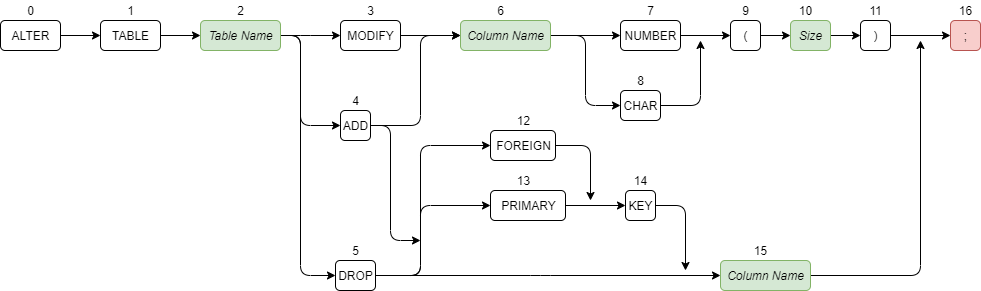

The diagram above was exported from draw.io. Its source (the exported page's mxGraphModel, read from the mxfile embedded in the PNG):
<mxGraphModel dx="1422" dy="804" grid="1" gridSize="10" guides="1" tooltips="1" connect="1" arrows="1" fold="1" page="1" pageScale="1" pageWidth="850" pageHeight="1100" math="0" shadow="0">
  <root>
    <mxCell id="0" />
    <mxCell id="1" parent="0" />
    <mxCell id="w54cBLAl5rAkxmdbFsFD-127" style="edgeStyle=orthogonalEdgeStyle;orthogonalLoop=1;jettySize=auto;html=1;exitX=1;exitY=0.5;exitDx=0;exitDy=0;entryX=0;entryY=0.5;entryDx=0;entryDy=0;entryPerimeter=0;" parent="1" source="w54cBLAl5rAkxmdbFsFD-1" target="w54cBLAl5rAkxmdbFsFD-225" edge="1">
      <mxGeometry relative="1" as="geometry">
        <mxPoint x="190" y="95" as="targetPoint" />
      </mxGeometry>
    </mxCell>
    <mxCell id="w54cBLAl5rAkxmdbFsFD-1" value="ALTER" style="html=1;rounded=1;" parent="1" vertex="1">
      <mxGeometry x="80" y="80" width="60" height="30" as="geometry" />
    </mxCell>
    <mxCell id="w54cBLAl5rAkxmdbFsFD-2" value="0" style="text;html=1;align=center;verticalAlign=middle;resizable=0;points=[];autosize=1;rounded=1;" parent="1" vertex="1">
      <mxGeometry x="100" y="60" width="20" height="20" as="geometry" />
    </mxCell>
    <mxCell id="w54cBLAl5rAkxmdbFsFD-53" value=";" style="html=1;fillColor=#f8cecc;strokeColor=#b85450;rounded=1;" parent="1" vertex="1">
      <mxGeometry x="1030" y="80" width="30" height="30" as="geometry" />
    </mxCell>
    <mxCell id="w54cBLAl5rAkxmdbFsFD-54" value="16" style="text;html=1;align=center;verticalAlign=middle;resizable=0;points=[];autosize=1;rounded=1;" parent="1" vertex="1">
      <mxGeometry x="1030" y="60" width="30" height="20" as="geometry" />
    </mxCell>
    <mxCell id="w54cBLAl5rAkxmdbFsFD-255" style="edgeStyle=orthogonalEdgeStyle;orthogonalLoop=1;jettySize=auto;html=1;exitX=1;exitY=0.5;exitDx=0;exitDy=0;entryX=0;entryY=0.5;entryDx=0;entryDy=0;" parent="1" source="w54cBLAl5rAkxmdbFsFD-74" target="w54cBLAl5rAkxmdbFsFD-253" edge="1">
      <mxGeometry relative="1" as="geometry">
        <Array as="points">
          <mxPoint x="665" y="95" />
          <mxPoint x="665" y="165" />
        </Array>
      </mxGeometry>
    </mxCell>
    <mxCell id="w54cBLAl5rAkxmdbFsFD-256" style="edgeStyle=orthogonalEdgeStyle;orthogonalLoop=1;jettySize=auto;html=1;exitX=1;exitY=0.5;exitDx=0;exitDy=0;entryX=0;entryY=0.5;entryDx=0;entryDy=0;" parent="1" source="w54cBLAl5rAkxmdbFsFD-74" target="w54cBLAl5rAkxmdbFsFD-251" edge="1">
      <mxGeometry relative="1" as="geometry" />
    </mxCell>
    <mxCell id="w54cBLAl5rAkxmdbFsFD-74" value="&lt;i&gt;Column Name&lt;/i&gt;" style="html=1;fillColor=#d5e8d4;strokeColor=#82b366;rounded=1;" parent="1" vertex="1">
      <mxGeometry x="540" y="80" width="90" height="30" as="geometry" />
    </mxCell>
    <mxCell id="w54cBLAl5rAkxmdbFsFD-75" value="6" style="text;html=1;align=center;verticalAlign=middle;resizable=0;points=[];autosize=1;rounded=1;" parent="1" vertex="1">
      <mxGeometry x="570" y="60" width="20" height="20" as="geometry" />
    </mxCell>
    <mxCell id="w54cBLAl5rAkxmdbFsFD-228" style="edgeStyle=orthogonalEdgeStyle;orthogonalLoop=1;jettySize=auto;html=1;exitX=1;exitY=0.5;exitDx=0;exitDy=0;entryX=0;entryY=0.5;entryDx=0;entryDy=0;" parent="1" source="w54cBLAl5rAkxmdbFsFD-225" target="w54cBLAl5rAkxmdbFsFD-226" edge="1">
      <mxGeometry relative="1" as="geometry" />
    </mxCell>
    <mxCell id="w54cBLAl5rAkxmdbFsFD-225" value="TABLE" style="html=1;rounded=1;" parent="1" vertex="1">
      <mxGeometry x="180" y="80" width="60" height="30" as="geometry" />
    </mxCell>
    <mxCell id="w54cBLAl5rAkxmdbFsFD-235" style="edgeStyle=orthogonalEdgeStyle;orthogonalLoop=1;jettySize=auto;html=1;exitX=1;exitY=0.5;exitDx=0;exitDy=0;entryX=0;entryY=0.5;entryDx=0;entryDy=0;" parent="1" source="w54cBLAl5rAkxmdbFsFD-226" target="w54cBLAl5rAkxmdbFsFD-229" edge="1">
      <mxGeometry relative="1" as="geometry">
        <Array as="points">
          <mxPoint x="380" y="95" />
          <mxPoint x="380" y="185" />
        </Array>
      </mxGeometry>
    </mxCell>
    <mxCell id="w54cBLAl5rAkxmdbFsFD-236" style="edgeStyle=orthogonalEdgeStyle;orthogonalLoop=1;jettySize=auto;html=1;exitX=1;exitY=0.5;exitDx=0;exitDy=0;entryX=0;entryY=0.5;entryDx=0;entryDy=0;" parent="1" source="w54cBLAl5rAkxmdbFsFD-226" target="w54cBLAl5rAkxmdbFsFD-231" edge="1">
      <mxGeometry relative="1" as="geometry">
        <Array as="points">
          <mxPoint x="380" y="95" />
          <mxPoint x="380" y="95" />
        </Array>
      </mxGeometry>
    </mxCell>
    <mxCell id="w54cBLAl5rAkxmdbFsFD-237" style="edgeStyle=orthogonalEdgeStyle;orthogonalLoop=1;jettySize=auto;html=1;exitX=1;exitY=0.5;exitDx=0;exitDy=0;entryX=0;entryY=0.5;entryDx=0;entryDy=0;" parent="1" source="w54cBLAl5rAkxmdbFsFD-226" target="w54cBLAl5rAkxmdbFsFD-233" edge="1">
      <mxGeometry relative="1" as="geometry">
        <Array as="points">
          <mxPoint x="380" y="95" />
          <mxPoint x="380" y="335" />
        </Array>
      </mxGeometry>
    </mxCell>
    <mxCell id="w54cBLAl5rAkxmdbFsFD-226" value="&lt;i&gt;Table Name&lt;/i&gt;" style="html=1;fillColor=#d5e8d4;strokeColor=#82b366;rounded=1;" parent="1" vertex="1">
      <mxGeometry x="280" y="80" width="80" height="30" as="geometry" />
    </mxCell>
    <mxCell id="w54cBLAl5rAkxmdbFsFD-227" value="2" style="text;html=1;align=center;verticalAlign=middle;resizable=0;points=[];autosize=1;rounded=1;" parent="1" vertex="1">
      <mxGeometry x="310" y="60" width="20" height="20" as="geometry" />
    </mxCell>
    <mxCell id="w54cBLAl5rAkxmdbFsFD-270" style="edgeStyle=orthogonalEdgeStyle;orthogonalLoop=1;jettySize=auto;html=1;exitX=1;exitY=0.5;exitDx=0;exitDy=0;entryX=0;entryY=0.5;entryDx=0;entryDy=0;" parent="1" source="w54cBLAl5rAkxmdbFsFD-229" target="w54cBLAl5rAkxmdbFsFD-74" edge="1">
      <mxGeometry relative="1" as="geometry">
        <mxPoint x="510" y="100" as="targetPoint" />
        <Array as="points">
          <mxPoint x="500" y="185" />
          <mxPoint x="500" y="95" />
        </Array>
      </mxGeometry>
    </mxCell>
    <mxCell id="_3FZ92UZ9xFfVl1wZ4H5-2" style="edgeStyle=orthogonalEdgeStyle;rounded=1;orthogonalLoop=1;jettySize=auto;html=1;exitX=1;exitY=0.5;exitDx=0;exitDy=0;" edge="1" parent="1" source="w54cBLAl5rAkxmdbFsFD-229">
      <mxGeometry relative="1" as="geometry">
        <mxPoint x="500" y="300" as="targetPoint" />
        <Array as="points">
          <mxPoint x="470" y="185" />
          <mxPoint x="470" y="300" />
        </Array>
      </mxGeometry>
    </mxCell>
    <mxCell id="w54cBLAl5rAkxmdbFsFD-229" value="ADD" style="html=1;rounded=1;" parent="1" vertex="1">
      <mxGeometry x="420" y="170" width="30" height="30" as="geometry" />
    </mxCell>
    <mxCell id="w54cBLAl5rAkxmdbFsFD-230" value="4" style="text;html=1;align=center;verticalAlign=middle;resizable=0;points=[];autosize=1;rounded=1;" parent="1" vertex="1">
      <mxGeometry x="425" y="150" width="20" height="20" as="geometry" />
    </mxCell>
    <mxCell id="w54cBLAl5rAkxmdbFsFD-269" style="edgeStyle=orthogonalEdgeStyle;orthogonalLoop=1;jettySize=auto;html=1;exitX=1;exitY=0.5;exitDx=0;exitDy=0;" parent="1" source="w54cBLAl5rAkxmdbFsFD-231" target="w54cBLAl5rAkxmdbFsFD-74" edge="1">
      <mxGeometry relative="1" as="geometry" />
    </mxCell>
    <mxCell id="w54cBLAl5rAkxmdbFsFD-231" value="MODIFY" style="html=1;rounded=1;" parent="1" vertex="1">
      <mxGeometry x="420" y="80" width="60" height="30" as="geometry" />
    </mxCell>
    <mxCell id="w54cBLAl5rAkxmdbFsFD-232" value="5" style="text;html=1;align=center;verticalAlign=middle;resizable=0;points=[];autosize=1;rounded=1;" parent="1" vertex="1">
      <mxGeometry x="425" y="300" width="20" height="20" as="geometry" />
    </mxCell>
    <mxCell id="w54cBLAl5rAkxmdbFsFD-247" style="edgeStyle=orthogonalEdgeStyle;orthogonalLoop=1;jettySize=auto;html=1;exitX=1;exitY=0.5;exitDx=0;exitDy=0;entryX=0;entryY=0.5;entryDx=0;entryDy=0;" parent="1" source="w54cBLAl5rAkxmdbFsFD-233" target="w54cBLAl5rAkxmdbFsFD-241" edge="1">
      <mxGeometry relative="1" as="geometry">
        <Array as="points">
          <mxPoint x="500" y="335" />
          <mxPoint x="500" y="265" />
        </Array>
      </mxGeometry>
    </mxCell>
    <mxCell id="w54cBLAl5rAkxmdbFsFD-274" style="edgeStyle=orthogonalEdgeStyle;orthogonalLoop=1;jettySize=auto;html=1;exitX=1;exitY=0.5;exitDx=0;exitDy=0;entryX=0;entryY=0.5;entryDx=0;entryDy=0;" parent="1" source="w54cBLAl5rAkxmdbFsFD-233" target="w54cBLAl5rAkxmdbFsFD-272" edge="1">
      <mxGeometry relative="1" as="geometry">
        <Array as="points">
          <mxPoint x="620" y="335" />
          <mxPoint x="620" y="335" />
        </Array>
      </mxGeometry>
    </mxCell>
    <mxCell id="w54cBLAl5rAkxmdbFsFD-275" style="edgeStyle=orthogonalEdgeStyle;orthogonalLoop=1;jettySize=auto;html=1;exitX=1;exitY=0.5;exitDx=0;exitDy=0;entryX=0;entryY=0.5;entryDx=0;entryDy=0;" parent="1" source="w54cBLAl5rAkxmdbFsFD-233" target="w54cBLAl5rAkxmdbFsFD-239" edge="1">
      <mxGeometry relative="1" as="geometry">
        <Array as="points">
          <mxPoint x="500" y="335" />
          <mxPoint x="500" y="205" />
        </Array>
      </mxGeometry>
    </mxCell>
    <mxCell id="w54cBLAl5rAkxmdbFsFD-233" value="DROP" style="html=1;rounded=1;" parent="1" vertex="1">
      <mxGeometry x="415" y="320" width="40" height="30" as="geometry" />
    </mxCell>
    <mxCell id="w54cBLAl5rAkxmdbFsFD-234" value="3" style="text;html=1;align=center;verticalAlign=middle;resizable=0;points=[];autosize=1;rounded=1;" parent="1" vertex="1">
      <mxGeometry x="440" y="60" width="20" height="20" as="geometry" />
    </mxCell>
    <mxCell id="w54cBLAl5rAkxmdbFsFD-267" style="edgeStyle=orthogonalEdgeStyle;orthogonalLoop=1;jettySize=auto;html=1;exitX=1;exitY=0.5;exitDx=0;exitDy=0;" parent="1" source="w54cBLAl5rAkxmdbFsFD-239" edge="1">
      <mxGeometry relative="1" as="geometry">
        <mxPoint x="670" y="260" as="targetPoint" />
      </mxGeometry>
    </mxCell>
    <mxCell id="w54cBLAl5rAkxmdbFsFD-239" value="FOREIGN" style="html=1;rounded=1;" parent="1" vertex="1">
      <mxGeometry x="570" y="190" width="65" height="30" as="geometry" />
    </mxCell>
    <mxCell id="w54cBLAl5rAkxmdbFsFD-268" style="edgeStyle=orthogonalEdgeStyle;orthogonalLoop=1;jettySize=auto;html=1;exitX=1;exitY=0.5;exitDx=0;exitDy=0;entryX=0;entryY=0.5;entryDx=0;entryDy=0;" parent="1" source="w54cBLAl5rAkxmdbFsFD-241" target="w54cBLAl5rAkxmdbFsFD-249" edge="1">
      <mxGeometry relative="1" as="geometry" />
    </mxCell>
    <mxCell id="w54cBLAl5rAkxmdbFsFD-241" value="PRIMARY" style="html=1;rounded=1;" parent="1" vertex="1">
      <mxGeometry x="570" y="250" width="75" height="30" as="geometry" />
    </mxCell>
    <mxCell id="w54cBLAl5rAkxmdbFsFD-242" value="13" style="text;html=1;align=center;verticalAlign=middle;resizable=0;points=[];autosize=1;rounded=1;" parent="1" vertex="1">
      <mxGeometry x="587.5" y="230" width="30" height="20" as="geometry" />
    </mxCell>
    <mxCell id="w54cBLAl5rAkxmdbFsFD-249" value="KEY" style="html=1;rounded=1;" parent="1" vertex="1">
      <mxGeometry x="705" y="250" width="30" height="30" as="geometry" />
    </mxCell>
    <mxCell id="w54cBLAl5rAkxmdbFsFD-250" value="14" style="text;html=1;align=center;verticalAlign=middle;resizable=0;points=[];autosize=1;rounded=1;" parent="1" vertex="1">
      <mxGeometry x="705" y="230" width="30" height="20" as="geometry" />
    </mxCell>
    <mxCell id="w54cBLAl5rAkxmdbFsFD-263" style="edgeStyle=orthogonalEdgeStyle;orthogonalLoop=1;jettySize=auto;html=1;exitX=1;exitY=0.5;exitDx=0;exitDy=0;entryX=0;entryY=0.5;entryDx=0;entryDy=0;" parent="1" source="w54cBLAl5rAkxmdbFsFD-251" target="w54cBLAl5rAkxmdbFsFD-257" edge="1">
      <mxGeometry relative="1" as="geometry" />
    </mxCell>
    <mxCell id="w54cBLAl5rAkxmdbFsFD-251" value="NUMBER" style="html=1;rounded=1;" parent="1" vertex="1">
      <mxGeometry x="700" y="80" width="60" height="30" as="geometry" />
    </mxCell>
    <mxCell id="w54cBLAl5rAkxmdbFsFD-252" value="7" style="text;html=1;align=center;verticalAlign=middle;resizable=0;points=[];autosize=1;rounded=1;" parent="1" vertex="1">
      <mxGeometry x="720" y="60" width="20" height="20" as="geometry" />
    </mxCell>
    <mxCell id="_3FZ92UZ9xFfVl1wZ4H5-1" style="edgeStyle=orthogonalEdgeStyle;rounded=1;orthogonalLoop=1;jettySize=auto;html=1;exitX=1;exitY=0.5;exitDx=0;exitDy=0;" edge="1" parent="1" source="w54cBLAl5rAkxmdbFsFD-253">
      <mxGeometry relative="1" as="geometry">
        <mxPoint x="780" y="100" as="targetPoint" />
      </mxGeometry>
    </mxCell>
    <mxCell id="w54cBLAl5rAkxmdbFsFD-253" value="CHAR" style="html=1;rounded=1;" parent="1" vertex="1">
      <mxGeometry x="700" y="150" width="40" height="30" as="geometry" />
    </mxCell>
    <mxCell id="w54cBLAl5rAkxmdbFsFD-254" value="8" style="text;html=1;align=center;verticalAlign=middle;resizable=0;points=[];autosize=1;rounded=1;" parent="1" vertex="1">
      <mxGeometry x="710" y="130" width="20" height="20" as="geometry" />
    </mxCell>
    <mxCell id="w54cBLAl5rAkxmdbFsFD-264" style="edgeStyle=orthogonalEdgeStyle;orthogonalLoop=1;jettySize=auto;html=1;exitX=1;exitY=0.5;exitDx=0;exitDy=0;entryX=0;entryY=0.5;entryDx=0;entryDy=0;" parent="1" source="w54cBLAl5rAkxmdbFsFD-257" target="w54cBLAl5rAkxmdbFsFD-261" edge="1">
      <mxGeometry relative="1" as="geometry" />
    </mxCell>
    <mxCell id="w54cBLAl5rAkxmdbFsFD-257" value="(" style="html=1;rounded=1;" parent="1" vertex="1">
      <mxGeometry x="810" y="80" width="30" height="30" as="geometry" />
    </mxCell>
    <mxCell id="w54cBLAl5rAkxmdbFsFD-258" value="9" style="text;html=1;align=center;verticalAlign=middle;resizable=0;points=[];autosize=1;rounded=1;" parent="1" vertex="1">
      <mxGeometry x="815" y="60" width="20" height="20" as="geometry" />
    </mxCell>
    <mxCell id="w54cBLAl5rAkxmdbFsFD-266" style="edgeStyle=orthogonalEdgeStyle;orthogonalLoop=1;jettySize=auto;html=1;exitX=1;exitY=0.5;exitDx=0;exitDy=0;entryX=0;entryY=0.5;entryDx=0;entryDy=0;" parent="1" source="w54cBLAl5rAkxmdbFsFD-259" target="w54cBLAl5rAkxmdbFsFD-53" edge="1">
      <mxGeometry relative="1" as="geometry" />
    </mxCell>
    <mxCell id="w54cBLAl5rAkxmdbFsFD-259" value=")" style="html=1;rounded=1;" parent="1" vertex="1">
      <mxGeometry x="940" y="80" width="30" height="30" as="geometry" />
    </mxCell>
    <mxCell id="w54cBLAl5rAkxmdbFsFD-260" value="11" style="text;html=1;align=center;verticalAlign=middle;resizable=0;points=[];autosize=1;rounded=1;" parent="1" vertex="1">
      <mxGeometry x="940" y="60" width="30" height="20" as="geometry" />
    </mxCell>
    <mxCell id="w54cBLAl5rAkxmdbFsFD-265" style="edgeStyle=orthogonalEdgeStyle;orthogonalLoop=1;jettySize=auto;html=1;exitX=1;exitY=0.5;exitDx=0;exitDy=0;entryX=0;entryY=0.5;entryDx=0;entryDy=0;" parent="1" source="w54cBLAl5rAkxmdbFsFD-261" target="w54cBLAl5rAkxmdbFsFD-259" edge="1">
      <mxGeometry relative="1" as="geometry" />
    </mxCell>
    <mxCell id="w54cBLAl5rAkxmdbFsFD-261" value="&lt;i&gt;Size&lt;/i&gt;" style="html=1;fillColor=#d5e8d4;strokeColor=#82b366;rounded=1;" parent="1" vertex="1">
      <mxGeometry x="870" y="80" width="40" height="30" as="geometry" />
    </mxCell>
    <mxCell id="w54cBLAl5rAkxmdbFsFD-262" value="10" style="text;html=1;align=center;verticalAlign=middle;resizable=0;points=[];autosize=1;rounded=1;" parent="1" vertex="1">
      <mxGeometry x="870" y="60" width="30" height="20" as="geometry" />
    </mxCell>
    <mxCell id="w54cBLAl5rAkxmdbFsFD-277" style="edgeStyle=orthogonalEdgeStyle;orthogonalLoop=1;jettySize=auto;html=1;exitX=1;exitY=0.5;exitDx=0;exitDy=0;" parent="1" source="w54cBLAl5rAkxmdbFsFD-272" edge="1">
      <mxGeometry relative="1" as="geometry">
        <Array as="points">
          <mxPoint x="1000" y="335" />
        </Array>
        <mxPoint x="1000" y="100" as="targetPoint" />
      </mxGeometry>
    </mxCell>
    <mxCell id="w54cBLAl5rAkxmdbFsFD-272" value="&lt;i&gt;Column Name&lt;/i&gt;" style="html=1;fillColor=#d5e8d4;strokeColor=#82b366;rounded=1;" parent="1" vertex="1">
      <mxGeometry x="800" y="320" width="90" height="30" as="geometry" />
    </mxCell>
    <mxCell id="w54cBLAl5rAkxmdbFsFD-276" value="12" style="text;html=1;align=center;verticalAlign=middle;resizable=0;points=[];autosize=1;rounded=1;" parent="1" vertex="1">
      <mxGeometry x="587.5" y="170" width="30" height="20" as="geometry" />
    </mxCell>
    <mxCell id="w54cBLAl5rAkxmdbFsFD-284" style="edgeStyle=orthogonalEdgeStyle;orthogonalLoop=1;jettySize=auto;html=1;exitX=1;exitY=0.5;exitDx=0;exitDy=0;" parent="1" source="w54cBLAl5rAkxmdbFsFD-249" edge="1">
      <mxGeometry relative="1" as="geometry">
        <mxPoint x="750" y="415" as="sourcePoint" />
        <mxPoint x="765" y="330" as="targetPoint" />
      </mxGeometry>
    </mxCell>
    <mxCell id="w54cBLAl5rAkxmdbFsFD-286" value="1" style="text;html=1;align=center;verticalAlign=middle;resizable=0;points=[];autosize=1;rounded=1;" parent="1" vertex="1">
      <mxGeometry x="200" y="60" width="20" height="20" as="geometry" />
    </mxCell>
    <mxCell id="w54cBLAl5rAkxmdbFsFD-287" value="15" style="text;html=1;align=center;verticalAlign=middle;resizable=0;points=[];autosize=1;rounded=1;" parent="1" vertex="1">
      <mxGeometry x="825" y="300" width="30" height="20" as="geometry" />
    </mxCell>
  </root>
</mxGraphModel>